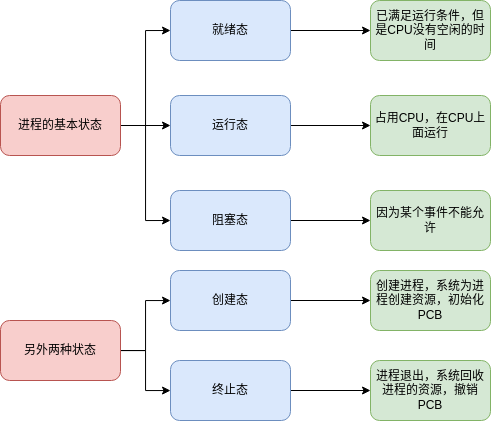

The diagram above was exported from draw.io. Its source (the exported page's mxGraphModel, read from the mxfile embedded in the PNG):
<mxGraphModel dx="1608" dy="881" grid="1" gridSize="10" guides="1" tooltips="1" connect="1" arrows="1" fold="1" page="1" pageScale="1" pageWidth="827" pageHeight="1169" math="0" shadow="0">
  <root>
    <mxCell id="0" />
    <mxCell id="1" parent="0" />
    <mxCell id="R6Bji0OcEs1ZmMLcpkM2-6" style="edgeStyle=orthogonalEdgeStyle;rounded=0;orthogonalLoop=1;jettySize=auto;html=1;entryX=0;entryY=0.5;entryDx=0;entryDy=0;" edge="1" parent="1" source="R6Bji0OcEs1ZmMLcpkM2-1" target="R6Bji0OcEs1ZmMLcpkM2-3">
      <mxGeometry relative="1" as="geometry" />
    </mxCell>
    <mxCell id="R6Bji0OcEs1ZmMLcpkM2-7" style="edgeStyle=orthogonalEdgeStyle;rounded=0;orthogonalLoop=1;jettySize=auto;html=1;" edge="1" parent="1" source="R6Bji0OcEs1ZmMLcpkM2-1" target="R6Bji0OcEs1ZmMLcpkM2-4">
      <mxGeometry relative="1" as="geometry" />
    </mxCell>
    <mxCell id="R6Bji0OcEs1ZmMLcpkM2-8" style="edgeStyle=orthogonalEdgeStyle;rounded=0;orthogonalLoop=1;jettySize=auto;html=1;entryX=0;entryY=0.5;entryDx=0;entryDy=0;" edge="1" parent="1" source="R6Bji0OcEs1ZmMLcpkM2-1" target="R6Bji0OcEs1ZmMLcpkM2-2">
      <mxGeometry relative="1" as="geometry" />
    </mxCell>
    <mxCell id="R6Bji0OcEs1ZmMLcpkM2-1" value="进程的基本状态" style="rounded=1;whiteSpace=wrap;html=1;fillColor=#f8cecc;strokeColor=#b85450;" vertex="1" parent="1">
      <mxGeometry x="160" y="405" width="120" height="60" as="geometry" />
    </mxCell>
    <mxCell id="R6Bji0OcEs1ZmMLcpkM2-14" value="" style="edgeStyle=orthogonalEdgeStyle;rounded=0;orthogonalLoop=1;jettySize=auto;html=1;" edge="1" parent="1" source="R6Bji0OcEs1ZmMLcpkM2-2" target="R6Bji0OcEs1ZmMLcpkM2-13">
      <mxGeometry relative="1" as="geometry" />
    </mxCell>
    <mxCell id="R6Bji0OcEs1ZmMLcpkM2-2" value="阻塞态" style="rounded=1;whiteSpace=wrap;html=1;fillColor=#dae8fc;strokeColor=#6c8ebf;" vertex="1" parent="1">
      <mxGeometry x="330" y="500" width="120" height="60" as="geometry" />
    </mxCell>
    <mxCell id="R6Bji0OcEs1ZmMLcpkM2-10" value="" style="edgeStyle=orthogonalEdgeStyle;rounded=0;orthogonalLoop=1;jettySize=auto;html=1;" edge="1" parent="1" source="R6Bji0OcEs1ZmMLcpkM2-3" target="R6Bji0OcEs1ZmMLcpkM2-9">
      <mxGeometry relative="1" as="geometry" />
    </mxCell>
    <mxCell id="R6Bji0OcEs1ZmMLcpkM2-3" value="就绪态" style="rounded=1;whiteSpace=wrap;html=1;fillColor=#dae8fc;strokeColor=#6c8ebf;" vertex="1" parent="1">
      <mxGeometry x="330" y="310" width="120" height="60" as="geometry" />
    </mxCell>
    <mxCell id="R6Bji0OcEs1ZmMLcpkM2-12" value="" style="edgeStyle=orthogonalEdgeStyle;rounded=0;orthogonalLoop=1;jettySize=auto;html=1;" edge="1" parent="1" source="R6Bji0OcEs1ZmMLcpkM2-4" target="R6Bji0OcEs1ZmMLcpkM2-11">
      <mxGeometry relative="1" as="geometry" />
    </mxCell>
    <mxCell id="R6Bji0OcEs1ZmMLcpkM2-4" value="运行态" style="rounded=1;whiteSpace=wrap;html=1;fillColor=#dae8fc;strokeColor=#6c8ebf;" vertex="1" parent="1">
      <mxGeometry x="330" y="405" width="120" height="60" as="geometry" />
    </mxCell>
    <mxCell id="R6Bji0OcEs1ZmMLcpkM2-9" value="已满足运行条件，但是CPU没有空闲的时间" style="rounded=1;whiteSpace=wrap;html=1;fillColor=#d5e8d4;strokeColor=#82b366;" vertex="1" parent="1">
      <mxGeometry x="530" y="310" width="120" height="60" as="geometry" />
    </mxCell>
    <mxCell id="R6Bji0OcEs1ZmMLcpkM2-11" value="占用CPU，在CPU上面运行" style="whiteSpace=wrap;html=1;rounded=1;fillColor=#d5e8d4;strokeColor=#82b366;" vertex="1" parent="1">
      <mxGeometry x="530" y="405" width="120" height="60" as="geometry" />
    </mxCell>
    <mxCell id="R6Bji0OcEs1ZmMLcpkM2-13" value="因为某个事件不能允许" style="rounded=1;whiteSpace=wrap;html=1;fillColor=#d5e8d4;strokeColor=#82b366;" vertex="1" parent="1">
      <mxGeometry x="530" y="500" width="120" height="60" as="geometry" />
    </mxCell>
    <mxCell id="R6Bji0OcEs1ZmMLcpkM2-18" style="edgeStyle=orthogonalEdgeStyle;rounded=0;orthogonalLoop=1;jettySize=auto;html=1;" edge="1" parent="1" source="R6Bji0OcEs1ZmMLcpkM2-15" target="R6Bji0OcEs1ZmMLcpkM2-16">
      <mxGeometry relative="1" as="geometry" />
    </mxCell>
    <mxCell id="R6Bji0OcEs1ZmMLcpkM2-19" style="edgeStyle=orthogonalEdgeStyle;rounded=0;orthogonalLoop=1;jettySize=auto;html=1;" edge="1" parent="1" source="R6Bji0OcEs1ZmMLcpkM2-15" target="R6Bji0OcEs1ZmMLcpkM2-17">
      <mxGeometry relative="1" as="geometry" />
    </mxCell>
    <mxCell id="R6Bji0OcEs1ZmMLcpkM2-15" value="另外两种状态" style="rounded=1;whiteSpace=wrap;html=1;fillColor=#f8cecc;strokeColor=#b85450;" vertex="1" parent="1">
      <mxGeometry x="160" y="630" width="120" height="60" as="geometry" />
    </mxCell>
    <mxCell id="R6Bji0OcEs1ZmMLcpkM2-21" value="" style="edgeStyle=orthogonalEdgeStyle;rounded=0;orthogonalLoop=1;jettySize=auto;html=1;" edge="1" parent="1" source="R6Bji0OcEs1ZmMLcpkM2-16" target="R6Bji0OcEs1ZmMLcpkM2-20">
      <mxGeometry relative="1" as="geometry" />
    </mxCell>
    <mxCell id="R6Bji0OcEs1ZmMLcpkM2-16" value="创建态" style="rounded=1;whiteSpace=wrap;html=1;fillColor=#dae8fc;strokeColor=#6c8ebf;" vertex="1" parent="1">
      <mxGeometry x="330" y="580" width="120" height="60" as="geometry" />
    </mxCell>
    <mxCell id="R6Bji0OcEs1ZmMLcpkM2-23" value="" style="edgeStyle=orthogonalEdgeStyle;rounded=0;orthogonalLoop=1;jettySize=auto;html=1;" edge="1" parent="1" source="R6Bji0OcEs1ZmMLcpkM2-17" target="R6Bji0OcEs1ZmMLcpkM2-22">
      <mxGeometry relative="1" as="geometry" />
    </mxCell>
    <mxCell id="R6Bji0OcEs1ZmMLcpkM2-17" value="终止态" style="rounded=1;whiteSpace=wrap;html=1;fillColor=#dae8fc;strokeColor=#6c8ebf;" vertex="1" parent="1">
      <mxGeometry x="330" y="670" width="120" height="60" as="geometry" />
    </mxCell>
    <mxCell id="R6Bji0OcEs1ZmMLcpkM2-20" value="创建进程，系统为进程创建资源，初始化PCB" style="rounded=1;whiteSpace=wrap;html=1;fillColor=#d5e8d4;strokeColor=#82b366;" vertex="1" parent="1">
      <mxGeometry x="530" y="580" width="120" height="60" as="geometry" />
    </mxCell>
    <mxCell id="R6Bji0OcEs1ZmMLcpkM2-22" value="进程退出，系统回收进程的资源，撤销PCB" style="rounded=1;whiteSpace=wrap;html=1;fillColor=#d5e8d4;strokeColor=#82b366;" vertex="1" parent="1">
      <mxGeometry x="530" y="670" width="120" height="60" as="geometry" />
    </mxCell>
  </root>
</mxGraphModel>